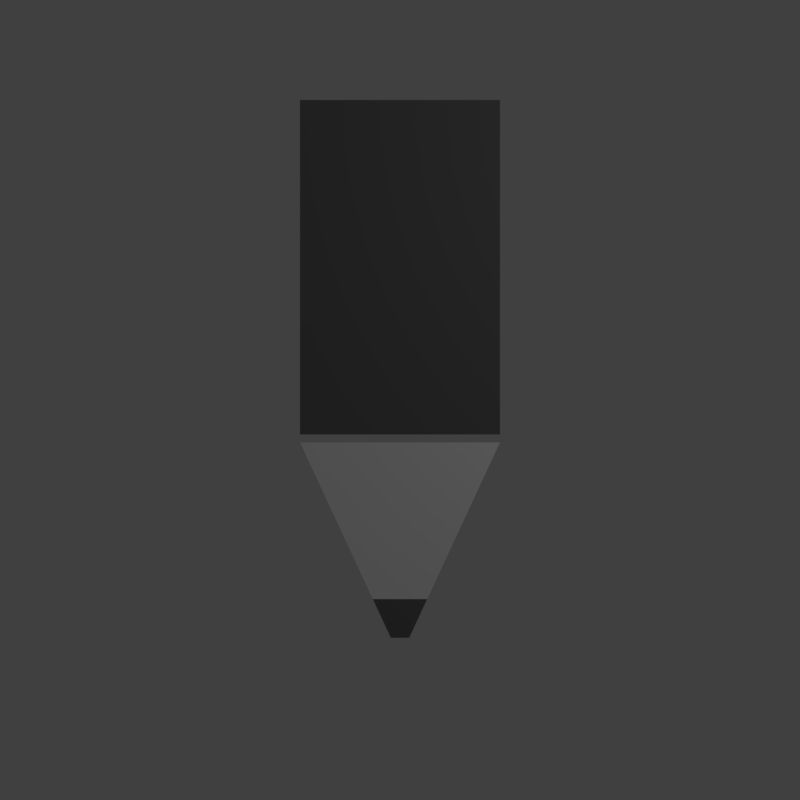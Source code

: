 # Source: pencil_symbol.blend  (saved by Blender 2.80.51; exported with 4.5.12 LTS)
import bpy
from mathutils import Matrix  # noqa: F401  (used for matrix-valued properties, if any)

bpy.ops.wm.read_factory_settings(use_empty=True)
scene = bpy.context.scene
scene.name = 'Scene'

# ---- collections
col_collection_1 = bpy.data.collections.new('Collection 1'); scene.collection.children.link(col_collection_1)

# ---- materials (node trees are filled in below, after node groups)
mat_pencil = bpy.data.materials.new('pencil')
mat_pencil.alpha_threshold = 0.0
mat_pencil.diffuse_color = (0.1626, 0.1626, 0.1626, 1.0)
mat_pencil.roughness = 0.5
mat_pencil.line_color = (0.0, 0.0, 0.0, 1.0)
mat_pencil_2 = bpy.data.materials.new('pencil_2')
mat_pencil_2.alpha_threshold = 0.0
mat_pencil_2.diffuse_color = (1.0, 1.0, 1.0, 1.0)
mat_pencil_2.roughness = 0.5

# ---- material node trees

# ---- world
world_world = bpy.data.worlds.new('World'); scene.world = world_world
world_world.color = (0.05088, 0.05088, 0.05088)
world_world.use_sun_shadow = False
world_world.sun_shadow_jitter_overblur = 0.0
world_world.cycles.sampling_method = 'MANUAL'

# ---- cameras
cam_camera = bpy.data.cameras.new('Camera')
cam_camera.type = 'ORTHO'
cam_camera.clip_end = 100.0
cam_camera.lens = 35.0
cam_camera.sensor_width = 32.0
cam_camera.sensor_height = 18.0
cam_camera.ortho_scale = 8.0
cam_camera.dof.focus_distance = 0.0
cam_camera.dof.aperture_fstop = 128.0

# ---- lights
light_lamp = bpy.data.lights.new('Lamp', 'POINT')
light_lamp.transmission_factor = 0.0
light_lamp.cutoff_distance = 30.0
light_lamp.energy = 100.0
light_lamp.shadow_buffer_clip_start = 1.001
light_lamp.shadow_soft_size = 0.1
light_lamp.shadow_maximum_resolution = 0.006
light_lamp.use_absolute_resolution = True

# ---- meshes
me_cube = bpy.data.meshes.new('Cube')
me_cube.from_pydata([(0.09235, -4.378, 1.0), (-0.09235, -4.378, 1.0), (-1.0, -2.424, 1.0), (1.0, -2.424, 1.0), (1.0, 1.0, 1.0), (1.0, -2.345, 1.0), (-1.0, -2.345, 1.0), (-1.0, 1.0, 1.0), (0.2721, -3.991, 1.0), (-0.2721, -3.991, 1.0)], [], [(4, 7, 6, 5), (9, 1, 0, 8), (2, 9, 8, 3)])
me_cube.polygons.foreach_set('material_index', [0, 0, 1])
me_cube.materials.append(mat_pencil)
me_cube.materials.append(mat_pencil_2)
me_cube.use_remesh_preserve_volume = False
me_cube.use_remesh_preserve_attributes = False
me_cube.use_mirror_vertex_groups = False
me_cube.update()

# ---- objects
ob_pencil_symbol = bpy.data.objects.new('pencil_symbol', me_cube)
ob_lamp = bpy.data.objects.new('Lamp', light_lamp)
ob_camera = bpy.data.objects.new('Camera', cam_camera)

# ---- transforms, parenting, visibility, modifiers, constraints
ob_pencil_symbol.location = (0.0, 0.0, 0.0)
ob_pencil_symbol.lock_rotations_4d = False
ob_pencil_symbol.empty_display_type = 'ARROWS'
ob_pencil_symbol.lineart.crease_threshold = 0.0
ob_lamp.location = (4.076, 1.005, 5.904)
ob_lamp.rotation_euler = (0.6503, 0.05522, 1.866)
ob_lamp.lock_rotations_4d = False
ob_lamp.empty_display_type = 'ARROWS'
ob_lamp.color = (0.0, 0.0, 0.0, 0.0)
ob_lamp.lineart.crease_threshold = 0.0
ob_camera.location = (0.0, -2.0, 8.0)
ob_camera.lock_rotations_4d = False
ob_camera.empty_display_type = 'ARROWS'
ob_camera.color = (0.0, 0.0, 0.0, 0.0)
ob_camera.display_type = 'WIRE'
ob_camera.lineart.crease_threshold = 0.0

# ---- collection membership
col_collection_1.objects.link(ob_pencil_symbol)
col_collection_1.objects.link(ob_lamp)
col_collection_1.objects.link(ob_camera)

# ---- scene / render settings (as saved in the file)
scene.camera = ob_camera
scene.frame_start = 1; scene.frame_end = 250; scene.frame_set(1)
scene.render.engine = 'BLENDER_WORKBENCH'
scene.render.resolution_x = 512
scene.render.resolution_y = 512
scene.render.dither_intensity = 0.0
scene.render.film_transparent = True
scene.cycles.use_denoising = False
scene.cycles.samples = 128
scene.cycles.sampling_pattern = 'TABULATED_SOBOL'
scene.cycles.use_adaptive_sampling = False
scene.cycles.use_light_tree = False
scene.cycles.blur_glossy = 0.0
scene.cycles.sample_clamp_indirect = 0.0
scene.view_settings.view_transform = 'Standard'
bpy.context.view_layer.update()
